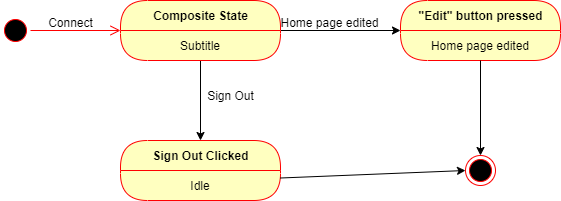

The diagram above was exported from draw.io. Its source (the exported page's mxGraphModel, read from the mxfile embedded in the PNG):
<mxGraphModel dx="1422" dy="745" grid="1" gridSize="10" guides="1" tooltips="1" connect="1" arrows="1" fold="1" page="1" pageScale="1" pageWidth="850" pageHeight="1100" math="0" shadow="0">
  <root>
    <mxCell id="0" />
    <mxCell id="1" parent="0" />
    <mxCell id="0iPOkolfQQvqrxrvKRSY-1" value="" style="ellipse;html=1;shape=startState;fillColor=#000000;strokeColor=#ff0000;" vertex="1" parent="1">
      <mxGeometry x="90" y="90" width="30" height="30" as="geometry" />
    </mxCell>
    <mxCell id="0iPOkolfQQvqrxrvKRSY-2" value="" style="edgeStyle=orthogonalEdgeStyle;html=1;verticalAlign=bottom;endArrow=open;endSize=8;strokeColor=#ff0000;" edge="1" source="0iPOkolfQQvqrxrvKRSY-1" parent="1" target="0iPOkolfQQvqrxrvKRSY-4">
      <mxGeometry relative="1" as="geometry">
        <mxPoint x="200" y="105" as="targetPoint" />
      </mxGeometry>
    </mxCell>
    <mxCell id="0iPOkolfQQvqrxrvKRSY-3" value="Connect" style="text;html=1;align=center;verticalAlign=middle;resizable=0;points=[];autosize=1;" vertex="1" parent="1">
      <mxGeometry x="130" y="87" width="60" height="20" as="geometry" />
    </mxCell>
    <mxCell id="0iPOkolfQQvqrxrvKRSY-10" value="" style="edgeStyle=orthogonalEdgeStyle;rounded=0;orthogonalLoop=1;jettySize=auto;html=1;" edge="1" parent="1" source="0iPOkolfQQvqrxrvKRSY-4" target="0iPOkolfQQvqrxrvKRSY-7">
      <mxGeometry relative="1" as="geometry" />
    </mxCell>
    <mxCell id="0iPOkolfQQvqrxrvKRSY-15" value="" style="edgeStyle=orthogonalEdgeStyle;rounded=0;orthogonalLoop=1;jettySize=auto;html=1;" edge="1" parent="1" source="0iPOkolfQQvqrxrvKRSY-4" target="0iPOkolfQQvqrxrvKRSY-12">
      <mxGeometry relative="1" as="geometry" />
    </mxCell>
    <mxCell id="0iPOkolfQQvqrxrvKRSY-4" value="Composite State" style="swimlane;html=1;fontStyle=1;align=center;verticalAlign=middle;childLayout=stackLayout;horizontal=1;startSize=30;horizontalStack=0;resizeParent=0;resizeLast=1;container=0;fontColor=#000000;collapsible=0;rounded=1;arcSize=30;strokeColor=#ff0000;fillColor=#ffffc0;swimlaneFillColor=#ffffc0;dropTarget=0;" vertex="1" parent="1">
      <mxGeometry x="210" y="75" width="160" height="60" as="geometry" />
    </mxCell>
    <mxCell id="0iPOkolfQQvqrxrvKRSY-5" value="Subtitle" style="text;html=1;strokeColor=none;fillColor=none;align=center;verticalAlign=middle;spacingLeft=4;spacingRight=4;whiteSpace=wrap;overflow=hidden;rotatable=0;fontColor=#000000;" vertex="1" parent="0iPOkolfQQvqrxrvKRSY-4">
      <mxGeometry y="30" width="160" height="30" as="geometry" />
    </mxCell>
    <mxCell id="0iPOkolfQQvqrxrvKRSY-6" value="Subtitle" style="text;html=1;strokeColor=none;fillColor=none;align=center;verticalAlign=middle;spacingLeft=4;spacingRight=4;whiteSpace=wrap;overflow=hidden;rotatable=0;fontColor=#000000;" vertex="1" parent="0iPOkolfQQvqrxrvKRSY-4">
      <mxGeometry y="60" width="160" as="geometry" />
    </mxCell>
    <mxCell id="0iPOkolfQQvqrxrvKRSY-12" value="Sign Out Clicked" style="swimlane;html=1;fontStyle=1;align=center;verticalAlign=middle;childLayout=stackLayout;horizontal=1;startSize=30;horizontalStack=0;resizeParent=0;resizeLast=1;container=0;fontColor=#000000;collapsible=0;rounded=1;arcSize=30;strokeColor=#ff0000;fillColor=#ffffc0;swimlaneFillColor=#ffffc0;dropTarget=0;" vertex="1" parent="1">
      <mxGeometry x="210" y="215" width="160" height="60" as="geometry" />
    </mxCell>
    <mxCell id="0iPOkolfQQvqrxrvKRSY-13" value="Idle" style="text;html=1;strokeColor=none;fillColor=none;align=center;verticalAlign=middle;spacingLeft=4;spacingRight=4;whiteSpace=wrap;overflow=hidden;rotatable=0;fontColor=#000000;" vertex="1" parent="0iPOkolfQQvqrxrvKRSY-12">
      <mxGeometry y="30" width="160" height="30" as="geometry" />
    </mxCell>
    <mxCell id="0iPOkolfQQvqrxrvKRSY-14" value="Subtitle" style="text;html=1;strokeColor=none;fillColor=none;align=center;verticalAlign=middle;spacingLeft=4;spacingRight=4;whiteSpace=wrap;overflow=hidden;rotatable=0;fontColor=#000000;" vertex="1" parent="0iPOkolfQQvqrxrvKRSY-12">
      <mxGeometry y="60" width="160" as="geometry" />
    </mxCell>
    <mxCell id="0iPOkolfQQvqrxrvKRSY-16" value="Home page edited" style="text;html=1;align=center;verticalAlign=middle;resizable=0;points=[];autosize=1;" vertex="1" parent="1">
      <mxGeometry x="364" y="87" width="110" height="20" as="geometry" />
    </mxCell>
    <mxCell id="0iPOkolfQQvqrxrvKRSY-7" value="&quot;Edit&quot; button pressed" style="swimlane;html=1;fontStyle=1;align=center;verticalAlign=middle;childLayout=stackLayout;horizontal=1;startSize=30;horizontalStack=0;resizeParent=0;resizeLast=1;container=0;fontColor=#000000;collapsible=0;rounded=1;arcSize=30;strokeColor=#ff0000;fillColor=#ffffc0;swimlaneFillColor=#ffffc0;dropTarget=0;" vertex="1" parent="1">
      <mxGeometry x="490" y="75" width="160" height="60" as="geometry" />
    </mxCell>
    <mxCell id="0iPOkolfQQvqrxrvKRSY-8" value="Home page edited" style="text;html=1;strokeColor=none;fillColor=none;align=center;verticalAlign=middle;spacingLeft=4;spacingRight=4;whiteSpace=wrap;overflow=hidden;rotatable=0;fontColor=#000000;" vertex="1" parent="0iPOkolfQQvqrxrvKRSY-7">
      <mxGeometry y="30" width="160" height="30" as="geometry" />
    </mxCell>
    <mxCell id="0iPOkolfQQvqrxrvKRSY-9" value="Subtitle" style="text;html=1;strokeColor=none;fillColor=none;align=center;verticalAlign=middle;spacingLeft=4;spacingRight=4;whiteSpace=wrap;overflow=hidden;rotatable=0;fontColor=#000000;" vertex="1" parent="0iPOkolfQQvqrxrvKRSY-7">
      <mxGeometry y="60" width="160" as="geometry" />
    </mxCell>
    <mxCell id="0iPOkolfQQvqrxrvKRSY-18" value="" style="ellipse;html=1;shape=endState;fillColor=#000000;strokeColor=#ff0000;" vertex="1" parent="1">
      <mxGeometry x="555" y="230" width="30" height="30" as="geometry" />
    </mxCell>
    <mxCell id="0iPOkolfQQvqrxrvKRSY-19" value="" style="endArrow=classic;html=1;exitX=1;exitY=0.25;exitDx=0;exitDy=0;entryX=0;entryY=0.5;entryDx=0;entryDy=0;" edge="1" parent="1" source="0iPOkolfQQvqrxrvKRSY-13" target="0iPOkolfQQvqrxrvKRSY-18">
      <mxGeometry width="50" height="50" relative="1" as="geometry">
        <mxPoint x="430" y="290" as="sourcePoint" />
        <mxPoint x="480" y="240" as="targetPoint" />
      </mxGeometry>
    </mxCell>
    <mxCell id="0iPOkolfQQvqrxrvKRSY-23" value="" style="endArrow=classic;html=1;exitX=0.5;exitY=1;exitDx=0;exitDy=0;entryX=0.5;entryY=0;entryDx=0;entryDy=0;" edge="1" parent="1" source="0iPOkolfQQvqrxrvKRSY-8" target="0iPOkolfQQvqrxrvKRSY-18">
      <mxGeometry width="50" height="50" relative="1" as="geometry">
        <mxPoint x="555" y="215" as="sourcePoint" />
        <mxPoint x="605" y="165" as="targetPoint" />
      </mxGeometry>
    </mxCell>
    <mxCell id="0iPOkolfQQvqrxrvKRSY-24" value="Sign Out" style="text;html=1;align=center;verticalAlign=middle;resizable=0;points=[];autosize=1;" vertex="1" parent="1">
      <mxGeometry x="290" y="160" width="60" height="20" as="geometry" />
    </mxCell>
  </root>
</mxGraphModel>